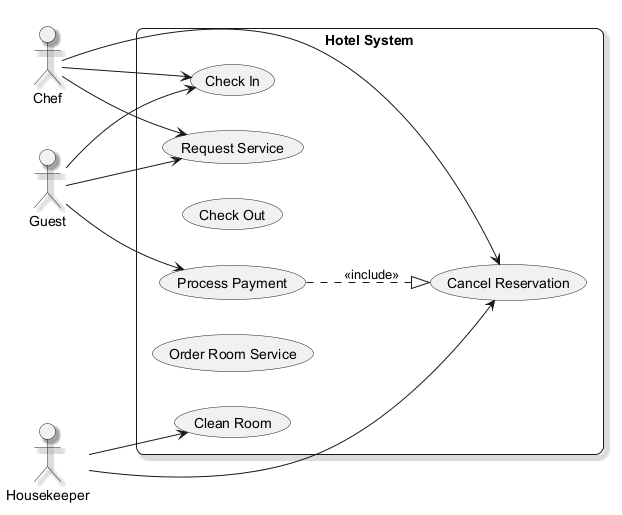

The diagram above was rendered by PlantUML. Its source (embedded in the PNG):
@startuml
skinparam backgroundColor #FFFFFF
skinparam roundCorner 15
skinparam shadowing true
left to right direction
actor "Guest" as Guest
actor "Housekeeper" as Housekeeper
actor "Chef" as Chef
rectangle "Hotel System" {
  usecase "Request Service" as UC_RequestService
  usecase "Check In" as UC_CheckIn
  usecase "Cancel Reservation" as UC_CancelReservation
  usecase "Check Out" as UC_CheckOut
  usecase "Process Payment" as UC_ProcessPayment
  usecase "Order Room Service" as UC_OrderRoomService
  usecase "Clean Room" as UC_CleanRoom
}
Guest --> UC_RequestService
Guest --> UC_ProcessPayment
Guest --> UC_CheckIn
Housekeeper --> UC_CancelReservation
Housekeeper --> UC_CleanRoom
Chef --> UC_RequestService
Chef --> UC_CheckIn
Chef --> UC_CancelReservation
UC_ProcessPayment ..|> UC_CancelReservation : <<include>>
@enduml